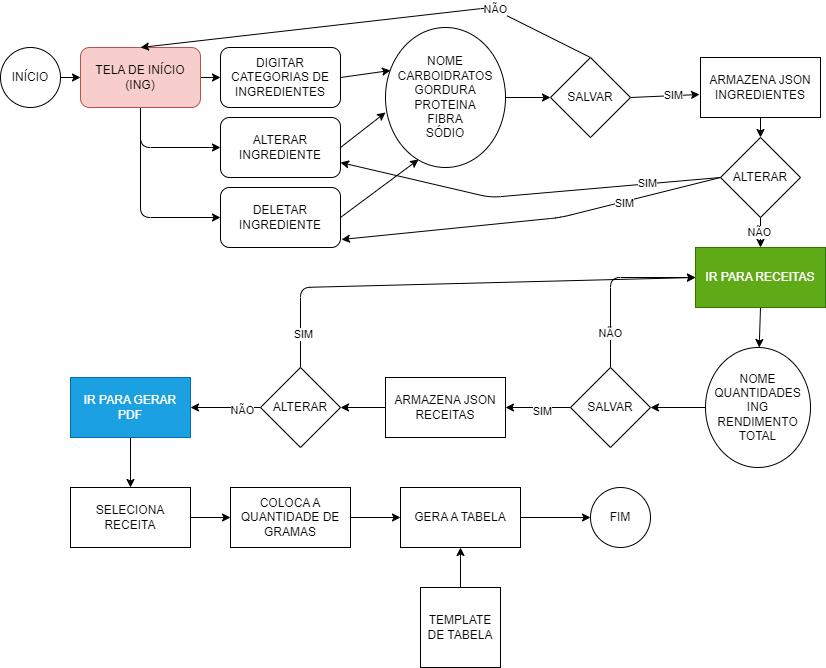

The diagram above was exported from draw.io. Its source (the exported page's mxGraphModel, read from the mxfile embedded in the PNG):
<mxGraphModel dx="679" dy="1575" grid="1" gridSize="10" guides="1" tooltips="1" connect="1" arrows="1" fold="1" page="1" pageScale="1" pageWidth="850" pageHeight="1100" math="0" shadow="0">
  <root>
    <mxCell id="0" />
    <mxCell id="1" parent="0" />
    <mxCell id="15" style="edgeStyle=none;html=1;exitX=1;exitY=0.5;exitDx=0;exitDy=0;entryX=0;entryY=0.5;entryDx=0;entryDy=0;" edge="1" parent="1" source="3" target="9">
      <mxGeometry relative="1" as="geometry" />
    </mxCell>
    <mxCell id="3" value="INÍCIO" style="ellipse;whiteSpace=wrap;html=1;aspect=fixed;" vertex="1" parent="1">
      <mxGeometry x="40" y="40" width="60" height="60" as="geometry" />
    </mxCell>
    <mxCell id="14" style="edgeStyle=none;html=1;exitX=1;exitY=0.5;exitDx=0;exitDy=0;entryX=0;entryY=0.5;entryDx=0;entryDy=0;" edge="1" parent="1" source="9" target="10">
      <mxGeometry relative="1" as="geometry" />
    </mxCell>
    <mxCell id="55" style="edgeStyle=none;html=1;exitX=0.5;exitY=1;exitDx=0;exitDy=0;entryX=0;entryY=0.5;entryDx=0;entryDy=0;" edge="1" parent="1" source="9" target="49">
      <mxGeometry relative="1" as="geometry">
        <Array as="points">
          <mxPoint x="180" y="140" />
        </Array>
      </mxGeometry>
    </mxCell>
    <mxCell id="56" style="edgeStyle=none;html=1;exitX=0.5;exitY=1;exitDx=0;exitDy=0;entryX=0;entryY=0.5;entryDx=0;entryDy=0;" edge="1" parent="1" source="9" target="54">
      <mxGeometry relative="1" as="geometry">
        <Array as="points">
          <mxPoint x="180" y="210" />
        </Array>
      </mxGeometry>
    </mxCell>
    <mxCell id="9" value="TELA DE INÍCIO (ING)" style="rounded=1;whiteSpace=wrap;html=1;fillColor=#f8cecc;strokeColor=#b85450;" vertex="1" parent="1">
      <mxGeometry x="120" y="40" width="120" height="60" as="geometry" />
    </mxCell>
    <mxCell id="10" value="DIGITAR CATEGORIAS DE INGREDIENTES" style="rounded=1;whiteSpace=wrap;html=1;" vertex="1" parent="1">
      <mxGeometry x="260" y="40" width="120" height="60" as="geometry" />
    </mxCell>
    <mxCell id="19" style="edgeStyle=none;html=1;exitX=1;exitY=0.5;exitDx=0;exitDy=0;entryX=0;entryY=0.5;entryDx=0;entryDy=0;" edge="1" parent="1" source="11" target="67">
      <mxGeometry relative="1" as="geometry">
        <mxPoint x="580" y="90" as="targetPoint" />
      </mxGeometry>
    </mxCell>
    <mxCell id="11" value="NOME&lt;div&gt;CARBOIDRATOS&lt;/div&gt;&lt;div&gt;GORDURA&lt;/div&gt;&lt;div&gt;PROTEINA&lt;/div&gt;&lt;div&gt;FIBRA&lt;/div&gt;&lt;div&gt;SÓDIO&lt;/div&gt;" style="ellipse;whiteSpace=wrap;html=1;" vertex="1" parent="1">
      <mxGeometry x="425" y="20" width="120" height="140" as="geometry" />
    </mxCell>
    <mxCell id="51" style="edgeStyle=none;html=1;exitX=0.5;exitY=0;exitDx=0;exitDy=0;entryX=0.5;entryY=0;entryDx=0;entryDy=0;" edge="1" parent="1" source="67" target="9">
      <mxGeometry relative="1" as="geometry">
        <mxPoint x="630" y="70" as="sourcePoint" />
        <Array as="points">
          <mxPoint x="530" />
        </Array>
      </mxGeometry>
    </mxCell>
    <mxCell id="52" value="NÃO" style="edgeLabel;html=1;align=center;verticalAlign=middle;resizable=0;points=[];" vertex="1" connectable="0" parent="51">
      <mxGeometry x="-0.539" y="-1" relative="1" as="geometry">
        <mxPoint as="offset" />
      </mxGeometry>
    </mxCell>
    <mxCell id="18" style="edgeStyle=none;html=1;exitX=1;exitY=0.5;exitDx=0;exitDy=0;entryX=0.042;entryY=0.307;entryDx=0;entryDy=0;entryPerimeter=0;" edge="1" parent="1" source="10" target="11">
      <mxGeometry relative="1" as="geometry" />
    </mxCell>
    <mxCell id="57" style="edgeStyle=none;html=1;exitX=0;exitY=0.5;exitDx=0;exitDy=0;entryX=1.008;entryY=0.867;entryDx=0;entryDy=0;entryPerimeter=0;" edge="1" parent="1" source="61" target="54">
      <mxGeometry relative="1" as="geometry">
        <Array as="points">
          <mxPoint x="600" y="210" />
        </Array>
      </mxGeometry>
    </mxCell>
    <mxCell id="63" value="SIM" style="edgeLabel;html=1;align=center;verticalAlign=middle;resizable=0;points=[];" vertex="1" connectable="0" parent="57">
      <mxGeometry x="-0.4797" y="1" relative="1" as="geometry">
        <mxPoint as="offset" />
      </mxGeometry>
    </mxCell>
    <mxCell id="58" style="edgeStyle=none;html=1;exitX=0;exitY=0.5;exitDx=0;exitDy=0;entryX=1;entryY=0.75;entryDx=0;entryDy=0;" edge="1" parent="1" source="61" target="49">
      <mxGeometry relative="1" as="geometry">
        <Array as="points">
          <mxPoint x="530" y="190" />
        </Array>
      </mxGeometry>
    </mxCell>
    <mxCell id="62" value="SIM" style="edgeLabel;html=1;align=center;verticalAlign=middle;resizable=0;points=[];" vertex="1" connectable="0" parent="58">
      <mxGeometry x="-0.6147" y="-1" relative="1" as="geometry">
        <mxPoint as="offset" />
      </mxGeometry>
    </mxCell>
    <mxCell id="66" style="edgeStyle=none;html=1;exitX=0.5;exitY=1;exitDx=0;exitDy=0;entryX=0.5;entryY=0;entryDx=0;entryDy=0;" edge="1" parent="1" source="20" target="61">
      <mxGeometry relative="1" as="geometry" />
    </mxCell>
    <mxCell id="20" value="ARMAZENA JSON INGREDIENTES" style="rounded=0;whiteSpace=wrap;html=1;" vertex="1" parent="1">
      <mxGeometry x="740" y="50" width="120" height="60" as="geometry" />
    </mxCell>
    <mxCell id="28" style="edgeStyle=none;html=1;exitX=0.5;exitY=1;exitDx=0;exitDy=0;" edge="1" parent="1" source="21" target="27">
      <mxGeometry relative="1" as="geometry" />
    </mxCell>
    <mxCell id="21" value="IR PARA RECEITAS" style="rounded=0;whiteSpace=wrap;html=1;fillColor=#60a917;fontColor=#ffffff;strokeColor=#2D7600;" vertex="1" parent="1">
      <mxGeometry x="735" y="240" width="130" height="60" as="geometry" />
    </mxCell>
    <mxCell id="22" style="edgeStyle=none;html=1;exitX=1;exitY=0.5;exitDx=0;exitDy=0;entryX=-0.008;entryY=0.617;entryDx=0;entryDy=0;entryPerimeter=0;" edge="1" parent="1" source="67" target="20">
      <mxGeometry relative="1" as="geometry">
        <mxPoint x="680" y="90" as="sourcePoint" />
      </mxGeometry>
    </mxCell>
    <mxCell id="23" value="SIM" style="edgeLabel;html=1;align=center;verticalAlign=middle;resizable=0;points=[];" vertex="1" connectable="0" parent="22">
      <mxGeometry x="0.234" y="1" relative="1" as="geometry">
        <mxPoint as="offset" />
      </mxGeometry>
    </mxCell>
    <mxCell id="27" value="NOME&lt;div&gt;QUANTIDADES ING&lt;/div&gt;&lt;div&gt;RENDIMENTO TOTAL&lt;/div&gt;" style="ellipse;whiteSpace=wrap;html=1;" vertex="1" parent="1">
      <mxGeometry x="745" y="340" width="105" height="120" as="geometry" />
    </mxCell>
    <mxCell id="34" style="edgeStyle=none;html=1;exitX=0;exitY=0.5;exitDx=0;exitDy=0;entryX=1;entryY=0.5;entryDx=0;entryDy=0;" edge="1" parent="1" source="69" target="33">
      <mxGeometry relative="1" as="geometry">
        <mxPoint x="610" y="340" as="sourcePoint" />
      </mxGeometry>
    </mxCell>
    <mxCell id="35" value="SIM" style="edgeLabel;html=1;align=center;verticalAlign=middle;resizable=0;points=[];" vertex="1" connectable="0" parent="34">
      <mxGeometry x="-0.1077" y="3" relative="1" as="geometry">
        <mxPoint as="offset" />
      </mxGeometry>
    </mxCell>
    <mxCell id="30" style="edgeStyle=none;html=1;exitX=0;exitY=0.5;exitDx=0;exitDy=0;entryX=1;entryY=0.5;entryDx=0;entryDy=0;" edge="1" parent="1" source="27" target="69">
      <mxGeometry relative="1" as="geometry">
        <mxPoint x="684" y="340" as="targetPoint" />
      </mxGeometry>
    </mxCell>
    <mxCell id="72" style="edgeStyle=none;html=1;exitX=0;exitY=0.5;exitDx=0;exitDy=0;entryX=1;entryY=0.5;entryDx=0;entryDy=0;" edge="1" parent="1" source="33" target="71">
      <mxGeometry relative="1" as="geometry" />
    </mxCell>
    <mxCell id="33" value="ARMAZENA JSON&lt;div&gt;RECEITAS&lt;/div&gt;" style="rounded=0;whiteSpace=wrap;html=1;" vertex="1" parent="1">
      <mxGeometry x="425" y="370" width="120" height="60" as="geometry" />
    </mxCell>
    <mxCell id="77" style="edgeStyle=none;html=1;exitX=0.5;exitY=1;exitDx=0;exitDy=0;entryX=0.5;entryY=0;entryDx=0;entryDy=0;" edge="1" parent="1" source="36" target="38">
      <mxGeometry relative="1" as="geometry" />
    </mxCell>
    <mxCell id="36" value="IR PARA GERAR PDF" style="rounded=0;whiteSpace=wrap;html=1;fillColor=#1ba1e2;fontColor=#ffffff;strokeColor=#006EAF;" vertex="1" parent="1">
      <mxGeometry x="110" y="370" width="120" height="60" as="geometry" />
    </mxCell>
    <mxCell id="78" style="edgeStyle=none;html=1;exitX=1;exitY=0.5;exitDx=0;exitDy=0;entryX=0;entryY=0.5;entryDx=0;entryDy=0;" edge="1" parent="1" source="38" target="39">
      <mxGeometry relative="1" as="geometry" />
    </mxCell>
    <mxCell id="38" value="SELECIONA RECEITA" style="rounded=0;whiteSpace=wrap;html=1;" vertex="1" parent="1">
      <mxGeometry x="110" y="480" width="120" height="60" as="geometry" />
    </mxCell>
    <mxCell id="43" style="edgeStyle=none;html=1;exitX=1;exitY=0.5;exitDx=0;exitDy=0;entryX=0;entryY=0.5;entryDx=0;entryDy=0;" edge="1" parent="1" source="39" target="42">
      <mxGeometry relative="1" as="geometry" />
    </mxCell>
    <mxCell id="39" value="COLOCA A QUANTIDADE DE GRAMAS" style="rounded=0;whiteSpace=wrap;html=1;" vertex="1" parent="1">
      <mxGeometry x="270" y="480" width="120" height="60" as="geometry" />
    </mxCell>
    <mxCell id="45" style="edgeStyle=none;html=1;exitX=1;exitY=0.5;exitDx=0;exitDy=0;" edge="1" parent="1" source="42" target="44">
      <mxGeometry relative="1" as="geometry">
        <mxPoint x="710" y="500" as="targetPoint" />
      </mxGeometry>
    </mxCell>
    <mxCell id="42" value="GERA A TABELA" style="rounded=0;whiteSpace=wrap;html=1;" vertex="1" parent="1">
      <mxGeometry x="440" y="480" width="120" height="60" as="geometry" />
    </mxCell>
    <mxCell id="44" value="FIM" style="ellipse;whiteSpace=wrap;html=1;aspect=fixed;" vertex="1" parent="1">
      <mxGeometry x="630" y="480" width="60" height="60" as="geometry" />
    </mxCell>
    <mxCell id="79" style="edgeStyle=none;html=1;exitX=0.5;exitY=0;exitDx=0;exitDy=0;entryX=0.5;entryY=1;entryDx=0;entryDy=0;" edge="1" parent="1" source="46" target="42">
      <mxGeometry relative="1" as="geometry" />
    </mxCell>
    <mxCell id="46" value="TEMPLATE DE TABELA" style="whiteSpace=wrap;html=1;aspect=fixed;" vertex="1" parent="1">
      <mxGeometry x="460" y="580" width="80" height="80" as="geometry" />
    </mxCell>
    <mxCell id="49" value="ALTERAR INGREDIENTE" style="rounded=1;whiteSpace=wrap;html=1;" vertex="1" parent="1">
      <mxGeometry x="260" y="110" width="120" height="60" as="geometry" />
    </mxCell>
    <mxCell id="54" value="DELETAR INGREDIENTE" style="rounded=1;whiteSpace=wrap;html=1;" vertex="1" parent="1">
      <mxGeometry x="260" y="180" width="120" height="60" as="geometry" />
    </mxCell>
    <mxCell id="59" style="edgeStyle=none;html=1;exitX=1;exitY=0.5;exitDx=0;exitDy=0;entryX=0;entryY=0.607;entryDx=0;entryDy=0;entryPerimeter=0;" edge="1" parent="1" source="49" target="11">
      <mxGeometry relative="1" as="geometry" />
    </mxCell>
    <mxCell id="60" style="edgeStyle=none;html=1;exitX=1;exitY=0.5;exitDx=0;exitDy=0;entryX=0.275;entryY=0.943;entryDx=0;entryDy=0;entryPerimeter=0;" edge="1" parent="1" source="54" target="11">
      <mxGeometry relative="1" as="geometry" />
    </mxCell>
    <mxCell id="64" style="edgeStyle=none;html=1;exitX=0.5;exitY=1;exitDx=0;exitDy=0;entryX=0.5;entryY=0;entryDx=0;entryDy=0;" edge="1" parent="1" source="61" target="21">
      <mxGeometry relative="1" as="geometry" />
    </mxCell>
    <mxCell id="65" value="NÃO" style="edgeLabel;html=1;align=center;verticalAlign=middle;resizable=0;points=[];" vertex="1" connectable="0" parent="64">
      <mxGeometry x="-0.0667" y="-2" relative="1" as="geometry">
        <mxPoint as="offset" />
      </mxGeometry>
    </mxCell>
    <mxCell id="61" value="ALTERAR" style="rhombus;whiteSpace=wrap;html=1;" vertex="1" parent="1">
      <mxGeometry x="760" y="130" width="80" height="80" as="geometry" />
    </mxCell>
    <mxCell id="67" value="SALVAR" style="rhombus;whiteSpace=wrap;html=1;" vertex="1" parent="1">
      <mxGeometry x="590" y="50" width="80" height="80" as="geometry" />
    </mxCell>
    <mxCell id="80" style="edgeStyle=none;html=1;exitX=0.5;exitY=0;exitDx=0;exitDy=0;entryX=0;entryY=0.5;entryDx=0;entryDy=0;" edge="1" parent="1" source="69" target="21">
      <mxGeometry relative="1" as="geometry">
        <Array as="points">
          <mxPoint x="650" y="270" />
        </Array>
      </mxGeometry>
    </mxCell>
    <mxCell id="81" value="NÃO" style="edgeLabel;html=1;align=center;verticalAlign=middle;resizable=0;points=[];" vertex="1" connectable="0" parent="80">
      <mxGeometry x="-0.6" y="1" relative="1" as="geometry">
        <mxPoint as="offset" />
      </mxGeometry>
    </mxCell>
    <mxCell id="69" value="SALVAR" style="rhombus;whiteSpace=wrap;html=1;" vertex="1" parent="1">
      <mxGeometry x="610" y="360" width="80" height="80" as="geometry" />
    </mxCell>
    <mxCell id="73" style="edgeStyle=none;html=1;exitX=0.5;exitY=0;exitDx=0;exitDy=0;entryX=0;entryY=0.5;entryDx=0;entryDy=0;" edge="1" parent="1" source="71" target="21">
      <mxGeometry relative="1" as="geometry">
        <Array as="points">
          <mxPoint x="340" y="280" />
        </Array>
      </mxGeometry>
    </mxCell>
    <mxCell id="74" value="SIM" style="edgeLabel;html=1;align=center;verticalAlign=middle;resizable=0;points=[];" vertex="1" connectable="0" parent="73">
      <mxGeometry x="-0.8569" y="-2" relative="1" as="geometry">
        <mxPoint as="offset" />
      </mxGeometry>
    </mxCell>
    <mxCell id="71" value="ALTERAR" style="rhombus;whiteSpace=wrap;html=1;" vertex="1" parent="1">
      <mxGeometry x="300" y="360" width="80" height="80" as="geometry" />
    </mxCell>
    <mxCell id="75" style="edgeStyle=none;html=1;exitX=0;exitY=0.5;exitDx=0;exitDy=0;entryX=1;entryY=0.5;entryDx=0;entryDy=0;entryPerimeter=0;" edge="1" parent="1" source="71" target="36">
      <mxGeometry relative="1" as="geometry" />
    </mxCell>
    <mxCell id="76" value="NÃO" style="edgeLabel;html=1;align=center;verticalAlign=middle;resizable=0;points=[];" vertex="1" connectable="0" parent="75">
      <mxGeometry x="-0.4583" y="2" relative="1" as="geometry">
        <mxPoint as="offset" />
      </mxGeometry>
    </mxCell>
  </root>
</mxGraphModel>